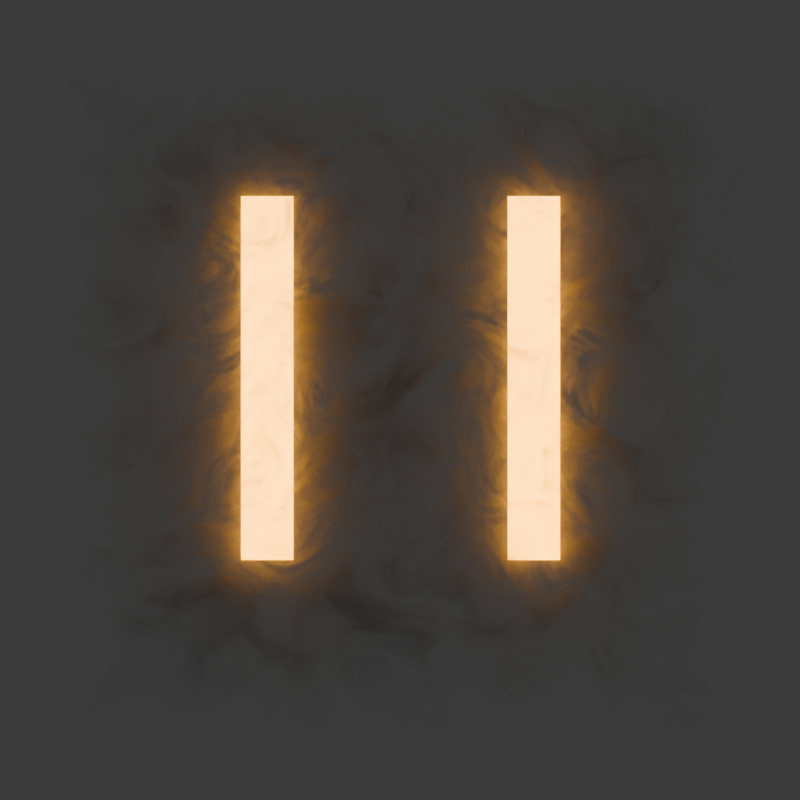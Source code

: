 # Source: glowing_numbers.blend  (saved by Blender 4.0.36; exported with 4.5.12 LTS)
import bpy
from mathutils import Matrix  # noqa: F401  (used for matrix-valued properties, if any)

bpy.ops.wm.read_factory_settings(use_empty=True)
scene = bpy.context.scene
scene.name = 'Scene'

# ---- collections
col_collection = bpy.data.collections.new('Collection'); scene.collection.children.link(col_collection)

# ---- materials (node trees are filled in below, after node groups)
mat_neon_tube_orange = bpy.data.materials.new('neon_tube_orange')
mat_mist_volume_material_solid = bpy.data.materials.new('Mist_Volume_Material_solid')

# ---- material node trees
mat_neon_tube_orange.use_nodes = True; mat_neon_tube_orange.node_tree.nodes.clear()
_N = mat_neon_tube_orange.node_tree.nodes; _L = mat_neon_tube_orange.node_tree.links
n0 = _N.new('ShaderNodeOutputMaterial'); n0.name = 'Material Output'; n0.location = (300, 300)
n1 = _N.new('ShaderNodeBsdfPrincipled'); n1.name = 'Principled BSDF'; n1.location = (10, 300)
n1.inputs[2].default_value = 0.2091
n1.inputs[3].default_value = 1.45
n1.inputs[28].default_value = 10.0
n2 = _N.new('ShaderNodeHueSaturation'); n2.name = 'Hue/Saturation/Value'; n2.location = (-349, 185)
n2.inputs[4].default_value = (1.0, 0.3857, 0.0, 1.0)
_L.new(n1.outputs[0], n0.inputs[0])
_L.new(n2.outputs[0], n1.inputs[0])
_L.new(n2.outputs[0], n1.inputs[27])
n0.is_active_output = True
mat_mist_volume_material_solid.use_nodes = True; mat_mist_volume_material_solid.node_tree.nodes.clear()
_N = mat_mist_volume_material_solid.node_tree.nodes; _L = mat_mist_volume_material_solid.node_tree.links
n0 = _N.new('ShaderNodeSeparateXYZ'); n0.name = 'Separate XYZ'; n0.location = (537, 101)
n1 = _N.new('ShaderNodeMath'); n1.name = 'Math.012'; n1.location = (729, 104)
n1.operation = 'MAXIMUM'
n2 = _N.new('ShaderNodeMapRange'); n2.name = 'Map Range.004'; n2.location = (924, 105)
n2.clamp = False
n2.inputs[4].default_value = 1.3
n3 = _N.new('ShaderNodeTexNoise'); n3.name = 'Noise Texture'; n3.location = (754, -82)
n3.inputs[2].default_value = 6.0
n3.inputs[3].default_value = 1.7
n3.inputs[4].default_value = 1.0
n3.inputs[5].default_value = 3.4
n3.inputs[8].default_value = 2.1
n4 = _N.new('ShaderNodeMapRange'); n4.name = 'Map Range.003'; n4.location = (960, -331)
n4.clamp = False
n5 = _N.new('ShaderNodeFloatCurve'); n5.name = 'Float Curve'; n5.location = (1118, 102)
_c = n5.mapping.curves[0]
while len(_c.points) > 2: _c.points.remove(_c.points[-1])
_c.points[0].location = (0.0, 1.0); _c.points[0].handle_type = 'AUTO_CLAMPED'
_c.points[1].location = (0.40455, 0.9875); _c.points[1].handle_type = 'AUTO_CLAMPED'
_p = _c.points.new(0.63636, 0.575); _p.handle_type = 'AUTO'
_p = _c.points.new(0.81364, 0.11875); _p.handle_type = 'AUTO_CLAMPED'
_p = _c.points.new(1.0, 0.0); _p.handle_type = 'AUTO_CLAMPED'
n5.mapping.update()
n6 = _N.new('ShaderNodeMapRange'); n6.name = 'Map Range.005'; n6.location = (1410, 100)
n6.clamp = False
n6.inputs[4].default_value = 6.0
n7 = _N.new('ShaderNodeMath'); n7.name = 'Math.013'; n7.location = (532, -382)
n7.operation = 'MULTIPLY'
n7.inputs[0].default_value = -1.0
n8 = _N.new('ShaderNodeMath'); n8.name = 'Math.011'; n8.location = (1154, -332)
n8.operation = 'POWER'
n8.inputs[0].default_value = 3.0
n9 = _N.new('ShaderNodeVolumeScatter'); n9.name = 'Volume Scatter'; n9.location = (1874, -166)
n9.width = 153
n10 = _N.new('ShaderNodeMath'); n10.name = 'Math'; n10.location = (1654, -77)
n10.operation = 'MULTIPLY'
n11 = _N.new('ShaderNodeOutputMaterial'); n11.name = 'Material Output'; n11.location = (2172, -92)
n12 = _N.new('ShaderNodeNewGeometry'); n12.name = 'Geometry.001'; n12.location = (93, 9)
n13 = _N.new('ShaderNodeMath'); n13.name = 'Math.014'; n13.location = (290, -239)
n13.operation = 'MULTIPLY_ADD'
n13.inputs[1].default_value = 400.0
n13.inputs[2].default_value = 5.0
n14 = _N.new('ShaderNodeVectorMath'); n14.name = 'Vector Math.001'; n14.location = (534, -111)
n15 = _N.new('ShaderNodeVectorMath'); n15.name = 'Vector Math'; n15.location = (360, 104)
n15.operation = 'ABSOLUTE'
n16 = _N.new('ShaderNodeValue'); n16.name = 'Value.004'; n16.location = (98, -522)
n16.label = 'noise_magnitude'
n16.outputs[0].default_value = 5.0
n17 = _N.new('ShaderNodeValue'); n17.name = 'Value.005'; n17.location = (94, -239)
n17.label = 'random seed'
n17.outputs[0].default_value = 19.37
_L.new(n3.outputs[0], n4.inputs[0])
_L.new(n4.outputs[0], n8.inputs[1])
_L.new(n14.outputs[0], n3.inputs[0])
_L.new(n9.outputs[0], n11.inputs[1])
_L.new(n2.outputs[0], n5.inputs[1])
_L.new(n16.outputs[0], n4.inputs[4])
_L.new(n10.outputs[0], n9.inputs[1])
_L.new(n5.outputs[0], n6.inputs[0])
_L.new(n15.outputs[0], n0.inputs[0])
_L.new(n0.outputs[0], n1.inputs[0])
_L.new(n0.outputs[1], n1.inputs[1])
_L.new(n1.outputs[0], n2.inputs[0])
_L.new(n12.outputs[0], n15.inputs[0])
_L.new(n6.outputs[0], n10.inputs[0])
_L.new(n8.outputs[0], n10.inputs[1])
_L.new(n16.outputs[0], n7.inputs[1])
_L.new(n7.outputs[0], n4.inputs[3])
_L.new(n12.outputs[0], n14.inputs[0])
_L.new(n13.outputs[0], n14.inputs[1])
_L.new(n17.outputs[0], n13.inputs[0])
n11.is_active_output = True

# ---- world
world_world = bpy.data.worlds.new('World'); scene.world = world_world
world_world.use_nodes = True; world_world.node_tree.nodes.clear()
_N = world_world.node_tree.nodes; _L = world_world.node_tree.links
n0 = _N.new('ShaderNodeOutputWorld'); n0.name = 'World Output'; n0.location = (300, 300)
n1 = _N.new('ShaderNodeBackground'); n1.name = 'Background'; n1.location = (10, 300)
n1.inputs[0].default_value = (0.05088, 0.05088, 0.05088, 1.0)
_L.new(n1.outputs[0], n0.inputs[0])
n0.is_active_output = True
world_world.color = (0.05088, 0.05088, 0.05088)
world_world.use_sun_shadow = False
world_world.sun_shadow_jitter_overblur = 0.0

# ---- cameras
cam_camera = bpy.data.cameras.new('Camera')
cam_camera.type = 'ORTHO'
cam_camera.clip_end = 100.0
cam_camera.ortho_scale = 1.5

# ---- meshes
me_cube_001 = bpy.data.meshes.new('Cube.001')
me_cube_001.from_pydata([(-0.5, -0.5, -0.5), (-0.5, -0.5, 0.5), (-0.5, 0.5, -0.5), (-0.5, 0.5, 0.5), (0.5, -0.5, -0.5), (0.5, -0.5, 0.5), (0.5, 0.5, -0.5), (0.5, 0.5, 0.5)], [], [(0, 1, 3, 2), (2, 3, 7, 6), (6, 7, 5, 4), (4, 5, 1, 0), (2, 6, 4, 0), (7, 3, 1, 5)])
_uv = me_cube_001.uv_layers.new(name='UVMap')
_uv.uv.foreach_set('vector', [0.375, 0.0, 0.625, 0.0, 0.625, 0.25, 0.375, 0.25, 0.375, 0.25, 0.625, 0.25, 0.625, 0.5, 0.375, 0.5, 0.375, 0.5, 0.625, 0.5, 0.625, 0.75, 0.375, 0.75, 0.375, 0.75, 0.625, 0.75, 0.625, 1.0, 0.375, 1.0, 0.125, 0.5, 0.375, 0.5, 0.375, 0.75, 0.125, 0.75, 0.625, 0.5, 0.875, 0.5, 0.875, 0.75, 0.625, 0.75])
me_cube_001.materials.append(mat_mist_volume_material_solid)
me_cube_001.update()

# ---- curves / text
txt_text = bpy.data.curves.new('Text', 'FONT')
txt_text.dimensions = '2D'
txt_text.body = '11'
txt_text.materials.append(mat_neon_tube_orange)
txt_text.align_x = 'CENTER'
txt_text.align_y = 'CENTER'

# ---- objects
ob_camera = bpy.data.objects.new('Camera', cam_camera)
ob_number = bpy.data.objects.new('number', txt_text)
ob_cube = bpy.data.objects.new('Cube', me_cube_001)

# ---- transforms, parenting, visibility, modifiers, constraints
ob_camera.location = (0.0, 0.0, 5.0)
ob_camera.lock_rotations_4d = False
ob_camera.empty_display_type = 'ARROWS'
ob_camera.color = (0.0, 0.0, 0.0, 0.0)
ob_camera.display_type = 'WIRE'
ob_camera.lineart.crease_threshold = 0.0
ob_number.location = (0.0, 0.0, 0.0)
ob_cube.location = (0.0, 0.0, -0.01)
ob_cube.scale = (2.0, 2.0, 0.1)

# ---- collection membership
col_collection.objects.link(ob_camera)
col_collection.objects.link(ob_number)
col_collection.objects.link(ob_cube)

# ---- scene / render settings (as saved in the file)
scene.camera = ob_camera
scene.frame_start = 1; scene.frame_end = 250; scene.frame_set(1)
scene.render.engine = 'CYCLES'
scene.render.resolution_x = 500
scene.render.resolution_y = 500
scene.render.film_transparent = True
scene.cycles.sampling_pattern = 'TABULATED_SOBOL'
bpy.context.view_layer.update()
